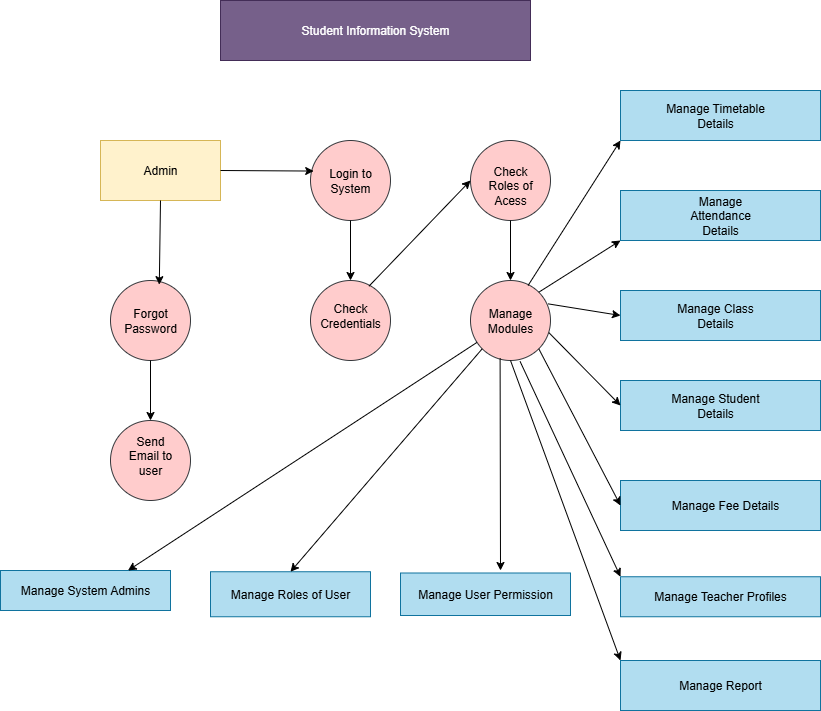

The diagram above was exported from draw.io. Its source (the exported page's mxGraphModel, read from the mxfile embedded in the PNG):
<mxGraphModel dx="1303" dy="703" grid="1" gridSize="10" guides="1" tooltips="1" connect="1" arrows="1" fold="1" page="1" pageScale="1" pageWidth="850" pageHeight="1100" math="0" shadow="0">
  <root>
    <mxCell id="0" />
    <mxCell id="1" parent="0" />
    <mxCell id="kRmiSjhqo00Tln2mBNQF-3" value="Student Information System" style="rounded=0;whiteSpace=wrap;html=1;fillColor=#76608a;fontColor=#ffffff;strokeColor=#432D57;" vertex="1" parent="1">
      <mxGeometry x="240" y="60" width="310" height="60" as="geometry" />
    </mxCell>
    <mxCell id="kRmiSjhqo00Tln2mBNQF-4" value="" style="rounded=0;whiteSpace=wrap;html=1;fillColor=#fff2cc;strokeColor=#d6b656;" vertex="1" parent="1">
      <mxGeometry x="120" y="200" width="120" height="60" as="geometry" />
    </mxCell>
    <mxCell id="kRmiSjhqo00Tln2mBNQF-5" value="" style="ellipse;whiteSpace=wrap;html=1;aspect=fixed;fillColor=#ffcccc;strokeColor=#36393d;" vertex="1" parent="1">
      <mxGeometry x="130" y="340" width="80" height="80" as="geometry" />
    </mxCell>
    <mxCell id="kRmiSjhqo00Tln2mBNQF-6" value="" style="ellipse;whiteSpace=wrap;html=1;aspect=fixed;fillColor=#ffcccc;strokeColor=#36393d;" vertex="1" parent="1">
      <mxGeometry x="130" y="480" width="80" height="80" as="geometry" />
    </mxCell>
    <mxCell id="kRmiSjhqo00Tln2mBNQF-7" value="" style="ellipse;whiteSpace=wrap;html=1;aspect=fixed;fillColor=#ffcccc;strokeColor=#36393d;" vertex="1" parent="1">
      <mxGeometry x="330" y="200" width="80" height="80" as="geometry" />
    </mxCell>
    <mxCell id="kRmiSjhqo00Tln2mBNQF-8" value="" style="ellipse;whiteSpace=wrap;html=1;aspect=fixed;fillColor=#ffcccc;strokeColor=#36393d;" vertex="1" parent="1">
      <mxGeometry x="490" y="200" width="80" height="80" as="geometry" />
    </mxCell>
    <mxCell id="kRmiSjhqo00Tln2mBNQF-9" value="" style="ellipse;whiteSpace=wrap;html=1;aspect=fixed;fillColor=#ffcccc;strokeColor=#36393d;" vertex="1" parent="1">
      <mxGeometry x="330" y="340" width="80" height="80" as="geometry" />
    </mxCell>
    <mxCell id="kRmiSjhqo00Tln2mBNQF-10" value="" style="ellipse;whiteSpace=wrap;html=1;aspect=fixed;fillColor=#ffcccc;strokeColor=#36393d;" vertex="1" parent="1">
      <mxGeometry x="490" y="340" width="80" height="80" as="geometry" />
    </mxCell>
    <mxCell id="kRmiSjhqo00Tln2mBNQF-11" value="" style="rounded=0;whiteSpace=wrap;html=1;fillColor=#b1ddf0;strokeColor=#10739e;" vertex="1" parent="1">
      <mxGeometry x="640" y="250" width="200" height="50" as="geometry" />
    </mxCell>
    <mxCell id="kRmiSjhqo00Tln2mBNQF-12" value="" style="rounded=0;whiteSpace=wrap;html=1;fillColor=#b1ddf0;strokeColor=#10739e;" vertex="1" parent="1">
      <mxGeometry x="640" y="150" width="200" height="50" as="geometry" />
    </mxCell>
    <mxCell id="kRmiSjhqo00Tln2mBNQF-14" value="" style="rounded=0;whiteSpace=wrap;html=1;fillColor=#b1ddf0;strokeColor=#10739e;" vertex="1" parent="1">
      <mxGeometry x="640" y="350" width="200" height="50" as="geometry" />
    </mxCell>
    <mxCell id="kRmiSjhqo00Tln2mBNQF-15" value="" style="rounded=0;whiteSpace=wrap;html=1;fillColor=#b1ddf0;strokeColor=#10739e;" vertex="1" parent="1">
      <mxGeometry x="640" y="440" width="200" height="50" as="geometry" />
    </mxCell>
    <mxCell id="kRmiSjhqo00Tln2mBNQF-16" value="Manage Teacher Profiles" style="rounded=0;whiteSpace=wrap;html=1;fillColor=#b1ddf0;strokeColor=#10739e;" vertex="1" parent="1">
      <mxGeometry x="640" y="636.25" width="200" height="40" as="geometry" />
    </mxCell>
    <mxCell id="kRmiSjhqo00Tln2mBNQF-17" value="" style="rounded=0;whiteSpace=wrap;html=1;fillColor=#b1ddf0;strokeColor=#10739e;" vertex="1" parent="1">
      <mxGeometry x="640" y="540" width="200" height="50" as="geometry" />
    </mxCell>
    <mxCell id="kRmiSjhqo00Tln2mBNQF-18" value="Manage Report" style="rounded=0;whiteSpace=wrap;html=1;fillColor=#b1ddf0;strokeColor=#10739e;" vertex="1" parent="1">
      <mxGeometry x="640" y="720" width="200" height="50" as="geometry" />
    </mxCell>
    <mxCell id="kRmiSjhqo00Tln2mBNQF-19" value="Manage System Admins" style="rounded=0;whiteSpace=wrap;html=1;fillColor=#b1ddf0;strokeColor=#10739e;" vertex="1" parent="1">
      <mxGeometry x="20" y="630" width="170" height="40" as="geometry" />
    </mxCell>
    <mxCell id="kRmiSjhqo00Tln2mBNQF-20" value="Manage Roles of User" style="rounded=0;whiteSpace=wrap;html=1;fillColor=#b1ddf0;strokeColor=#10739e;" vertex="1" parent="1">
      <mxGeometry x="230" y="631.25" width="160" height="45" as="geometry" />
    </mxCell>
    <mxCell id="kRmiSjhqo00Tln2mBNQF-21" value="Manage User Permission" style="rounded=0;whiteSpace=wrap;html=1;fillColor=#b1ddf0;strokeColor=#10739e;" vertex="1" parent="1">
      <mxGeometry x="420" y="632.5" width="170" height="42.5" as="geometry" />
    </mxCell>
    <mxCell id="kRmiSjhqo00Tln2mBNQF-22" value="Admin" style="text;html=1;align=center;verticalAlign=middle;whiteSpace=wrap;rounded=0;" vertex="1" parent="1">
      <mxGeometry x="150" y="215" width="60" height="30" as="geometry" />
    </mxCell>
    <mxCell id="kRmiSjhqo00Tln2mBNQF-24" value="Login to System" style="text;html=1;align=center;verticalAlign=middle;whiteSpace=wrap;rounded=0;" vertex="1" parent="1">
      <mxGeometry x="340" y="225" width="60" height="30" as="geometry" />
    </mxCell>
    <mxCell id="kRmiSjhqo00Tln2mBNQF-25" value="Check Roles of Acess" style="text;html=1;align=center;verticalAlign=middle;whiteSpace=wrap;rounded=0;" vertex="1" parent="1">
      <mxGeometry x="500" y="230" width="60" height="30" as="geometry" />
    </mxCell>
    <mxCell id="kRmiSjhqo00Tln2mBNQF-26" value="Forgot Password" style="text;html=1;align=center;verticalAlign=middle;whiteSpace=wrap;rounded=0;" vertex="1" parent="1">
      <mxGeometry x="140" y="365" width="60" height="30" as="geometry" />
    </mxCell>
    <mxCell id="kRmiSjhqo00Tln2mBNQF-27" value="Check Credentials" style="text;html=1;align=center;verticalAlign=middle;whiteSpace=wrap;rounded=0;" vertex="1" parent="1">
      <mxGeometry x="340" y="360" width="60" height="30" as="geometry" />
    </mxCell>
    <mxCell id="kRmiSjhqo00Tln2mBNQF-28" value="Manage Modules" style="text;html=1;align=center;verticalAlign=middle;whiteSpace=wrap;rounded=0;" vertex="1" parent="1">
      <mxGeometry x="500" y="365" width="60" height="30" as="geometry" />
    </mxCell>
    <mxCell id="kRmiSjhqo00Tln2mBNQF-29" value="Send Email to user" style="text;html=1;align=center;verticalAlign=middle;whiteSpace=wrap;rounded=0;" vertex="1" parent="1">
      <mxGeometry x="140" y="500" width="60" height="30" as="geometry" />
    </mxCell>
    <mxCell id="kRmiSjhqo00Tln2mBNQF-30" value="Manage Timetable Details" style="text;html=1;align=center;verticalAlign=middle;whiteSpace=wrap;rounded=0;" vertex="1" parent="1">
      <mxGeometry x="680" y="160" width="110" height="30" as="geometry" />
    </mxCell>
    <mxCell id="kRmiSjhqo00Tln2mBNQF-31" value="Manage Attendance Details" style="text;html=1;align=center;verticalAlign=middle;whiteSpace=wrap;rounded=0;" vertex="1" parent="1">
      <mxGeometry x="690" y="260" width="100" height="30" as="geometry" />
    </mxCell>
    <mxCell id="kRmiSjhqo00Tln2mBNQF-32" value="Manage Class Details" style="text;html=1;align=center;verticalAlign=middle;whiteSpace=wrap;rounded=0;" vertex="1" parent="1">
      <mxGeometry x="690" y="360" width="90" height="30" as="geometry" />
    </mxCell>
    <mxCell id="kRmiSjhqo00Tln2mBNQF-33" value="Manage Student Details" style="text;html=1;align=center;verticalAlign=middle;whiteSpace=wrap;rounded=0;" vertex="1" parent="1">
      <mxGeometry x="680" y="450" width="110" height="30" as="geometry" />
    </mxCell>
    <mxCell id="kRmiSjhqo00Tln2mBNQF-36" value="Manage Fee Details" style="text;html=1;align=center;verticalAlign=middle;whiteSpace=wrap;rounded=0;" vertex="1" parent="1">
      <mxGeometry x="690" y="550" width="110" height="30" as="geometry" />
    </mxCell>
    <mxCell id="kRmiSjhqo00Tln2mBNQF-39" value="" style="endArrow=classic;html=1;rounded=0;exitX=1;exitY=0.5;exitDx=0;exitDy=0;entryX=0.04;entryY=0.382;entryDx=0;entryDy=0;entryPerimeter=0;" edge="1" parent="1" source="kRmiSjhqo00Tln2mBNQF-4" target="kRmiSjhqo00Tln2mBNQF-7">
      <mxGeometry width="50" height="50" relative="1" as="geometry">
        <mxPoint x="250" y="270" as="sourcePoint" />
        <mxPoint x="300" y="220" as="targetPoint" />
      </mxGeometry>
    </mxCell>
    <mxCell id="kRmiSjhqo00Tln2mBNQF-40" value="" style="endArrow=classic;html=1;rounded=0;exitX=0.5;exitY=1;exitDx=0;exitDy=0;entryX=0.61;entryY=0.052;entryDx=0;entryDy=0;entryPerimeter=0;" edge="1" parent="1" source="kRmiSjhqo00Tln2mBNQF-4" target="kRmiSjhqo00Tln2mBNQF-5">
      <mxGeometry width="50" height="50" relative="1" as="geometry">
        <mxPoint x="140" y="340" as="sourcePoint" />
        <mxPoint x="190" y="290" as="targetPoint" />
      </mxGeometry>
    </mxCell>
    <mxCell id="kRmiSjhqo00Tln2mBNQF-42" value="" style="endArrow=classic;html=1;rounded=0;exitX=0.5;exitY=1;exitDx=0;exitDy=0;entryX=0.5;entryY=0;entryDx=0;entryDy=0;" edge="1" parent="1" source="kRmiSjhqo00Tln2mBNQF-5" target="kRmiSjhqo00Tln2mBNQF-6">
      <mxGeometry width="50" height="50" relative="1" as="geometry">
        <mxPoint x="150" y="480" as="sourcePoint" />
        <mxPoint x="200" y="430" as="targetPoint" />
      </mxGeometry>
    </mxCell>
    <mxCell id="kRmiSjhqo00Tln2mBNQF-44" value="" style="endArrow=classic;html=1;rounded=0;exitX=0.5;exitY=1;exitDx=0;exitDy=0;entryX=0.5;entryY=0;entryDx=0;entryDy=0;" edge="1" parent="1" source="kRmiSjhqo00Tln2mBNQF-7" target="kRmiSjhqo00Tln2mBNQF-9">
      <mxGeometry width="50" height="50" relative="1" as="geometry">
        <mxPoint x="350" y="340" as="sourcePoint" />
        <mxPoint x="400" y="290" as="targetPoint" />
      </mxGeometry>
    </mxCell>
    <mxCell id="kRmiSjhqo00Tln2mBNQF-45" value="" style="endArrow=classic;html=1;rounded=0;exitX=0.73;exitY=0.072;exitDx=0;exitDy=0;exitPerimeter=0;entryX=0;entryY=0.5;entryDx=0;entryDy=0;" edge="1" parent="1" source="kRmiSjhqo00Tln2mBNQF-9" target="kRmiSjhqo00Tln2mBNQF-8">
      <mxGeometry width="50" height="50" relative="1" as="geometry">
        <mxPoint x="390" y="340" as="sourcePoint" />
        <mxPoint x="440" y="290" as="targetPoint" />
      </mxGeometry>
    </mxCell>
    <mxCell id="kRmiSjhqo00Tln2mBNQF-46" value="" style="endArrow=classic;html=1;rounded=0;exitX=0.5;exitY=1;exitDx=0;exitDy=0;entryX=0.5;entryY=0;entryDx=0;entryDy=0;" edge="1" parent="1" source="kRmiSjhqo00Tln2mBNQF-8" target="kRmiSjhqo00Tln2mBNQF-10">
      <mxGeometry width="50" height="50" relative="1" as="geometry">
        <mxPoint x="510" y="350" as="sourcePoint" />
        <mxPoint x="560" y="300" as="targetPoint" />
      </mxGeometry>
    </mxCell>
    <mxCell id="kRmiSjhqo00Tln2mBNQF-47" value="" style="endArrow=classic;html=1;rounded=0;exitX=0.72;exitY=0.062;exitDx=0;exitDy=0;exitPerimeter=0;entryX=0;entryY=1;entryDx=0;entryDy=0;" edge="1" parent="1" source="kRmiSjhqo00Tln2mBNQF-10" target="kRmiSjhqo00Tln2mBNQF-12">
      <mxGeometry width="50" height="50" relative="1" as="geometry">
        <mxPoint x="550" y="340" as="sourcePoint" />
        <mxPoint x="600" y="290" as="targetPoint" />
      </mxGeometry>
    </mxCell>
    <mxCell id="kRmiSjhqo00Tln2mBNQF-48" value="" style="endArrow=classic;html=1;rounded=0;exitX=1;exitY=0;exitDx=0;exitDy=0;entryX=0;entryY=1;entryDx=0;entryDy=0;" edge="1" parent="1" source="kRmiSjhqo00Tln2mBNQF-10" target="kRmiSjhqo00Tln2mBNQF-11">
      <mxGeometry width="50" height="50" relative="1" as="geometry">
        <mxPoint x="570" y="360" as="sourcePoint" />
        <mxPoint x="620" y="310" as="targetPoint" />
      </mxGeometry>
    </mxCell>
    <mxCell id="kRmiSjhqo00Tln2mBNQF-49" value="" style="endArrow=classic;html=1;rounded=0;exitX=0.97;exitY=0.292;exitDx=0;exitDy=0;exitPerimeter=0;entryX=0;entryY=0.5;entryDx=0;entryDy=0;" edge="1" parent="1" source="kRmiSjhqo00Tln2mBNQF-10" target="kRmiSjhqo00Tln2mBNQF-14">
      <mxGeometry width="50" height="50" relative="1" as="geometry">
        <mxPoint x="570" y="390" as="sourcePoint" />
        <mxPoint x="620" y="340" as="targetPoint" />
      </mxGeometry>
    </mxCell>
    <mxCell id="kRmiSjhqo00Tln2mBNQF-50" value="" style="endArrow=classic;html=1;rounded=0;exitX=0.98;exitY=0.652;exitDx=0;exitDy=0;exitPerimeter=0;entryX=0;entryY=0.5;entryDx=0;entryDy=0;" edge="1" parent="1" source="kRmiSjhqo00Tln2mBNQF-10" target="kRmiSjhqo00Tln2mBNQF-15">
      <mxGeometry width="50" height="50" relative="1" as="geometry">
        <mxPoint x="570" y="440" as="sourcePoint" />
        <mxPoint x="620" y="390" as="targetPoint" />
      </mxGeometry>
    </mxCell>
    <mxCell id="kRmiSjhqo00Tln2mBNQF-51" value="" style="endArrow=classic;html=1;rounded=0;exitX=1;exitY=1;exitDx=0;exitDy=0;entryX=0;entryY=0.5;entryDx=0;entryDy=0;" edge="1" parent="1" source="kRmiSjhqo00Tln2mBNQF-10" target="kRmiSjhqo00Tln2mBNQF-17">
      <mxGeometry width="50" height="50" relative="1" as="geometry">
        <mxPoint x="590" y="540" as="sourcePoint" />
        <mxPoint x="640" y="490" as="targetPoint" />
      </mxGeometry>
    </mxCell>
    <mxCell id="kRmiSjhqo00Tln2mBNQF-52" value="" style="endArrow=classic;html=1;rounded=0;exitX=0.62;exitY=1.012;exitDx=0;exitDy=0;exitPerimeter=0;entryX=0;entryY=0;entryDx=0;entryDy=0;" edge="1" parent="1" source="kRmiSjhqo00Tln2mBNQF-10" target="kRmiSjhqo00Tln2mBNQF-16">
      <mxGeometry width="50" height="50" relative="1" as="geometry">
        <mxPoint x="540" y="590" as="sourcePoint" />
        <mxPoint x="590" y="540" as="targetPoint" />
      </mxGeometry>
    </mxCell>
    <mxCell id="kRmiSjhqo00Tln2mBNQF-55" value="" style="endArrow=classic;html=1;rounded=0;exitX=0.37;exitY=0.972;exitDx=0;exitDy=0;exitPerimeter=0;" edge="1" parent="1" source="kRmiSjhqo00Tln2mBNQF-10">
      <mxGeometry width="50" height="50" relative="1" as="geometry">
        <mxPoint x="490" y="580" as="sourcePoint" />
        <mxPoint x="520" y="630" as="targetPoint" />
      </mxGeometry>
    </mxCell>
    <mxCell id="kRmiSjhqo00Tln2mBNQF-57" value="" style="endArrow=classic;html=1;rounded=0;exitX=0;exitY=1;exitDx=0;exitDy=0;entryX=0.5;entryY=0;entryDx=0;entryDy=0;" edge="1" parent="1" source="kRmiSjhqo00Tln2mBNQF-10" target="kRmiSjhqo00Tln2mBNQF-20">
      <mxGeometry width="50" height="50" relative="1" as="geometry">
        <mxPoint x="390" y="570" as="sourcePoint" />
        <mxPoint x="440" y="520" as="targetPoint" />
      </mxGeometry>
    </mxCell>
    <mxCell id="kRmiSjhqo00Tln2mBNQF-59" value="" style="endArrow=classic;html=1;rounded=0;entryX=0.75;entryY=0;entryDx=0;entryDy=0;" edge="1" parent="1" source="kRmiSjhqo00Tln2mBNQF-10" target="kRmiSjhqo00Tln2mBNQF-19">
      <mxGeometry width="50" height="50" relative="1" as="geometry">
        <mxPoint x="260" y="570" as="sourcePoint" />
        <mxPoint x="310" y="520" as="targetPoint" />
      </mxGeometry>
    </mxCell>
    <mxCell id="kRmiSjhqo00Tln2mBNQF-60" value="" style="endArrow=classic;html=1;rounded=0;exitX=0.5;exitY=1;exitDx=0;exitDy=0;entryX=0;entryY=0;entryDx=0;entryDy=0;" edge="1" parent="1" source="kRmiSjhqo00Tln2mBNQF-10" target="kRmiSjhqo00Tln2mBNQF-18">
      <mxGeometry width="50" height="50" relative="1" as="geometry">
        <mxPoint x="560" y="580" as="sourcePoint" />
        <mxPoint x="610" y="530" as="targetPoint" />
      </mxGeometry>
    </mxCell>
  </root>
</mxGraphModel>